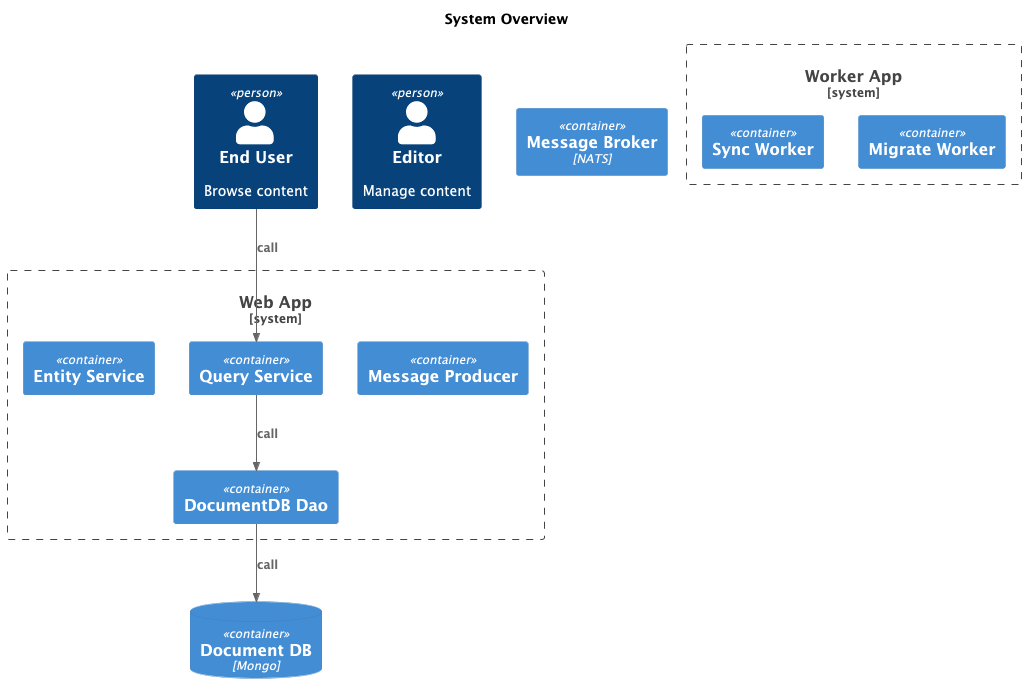

The diagram above was rendered by PlantUML. Its source (embedded in the PNG):
@startuml C4_Elements
!include ../../../C4-PlantUML/C4_Container.puml

title System Overview

Person(end_user, "End User", "Browse content")
Person(editor, "Editor", "Manage content")

System_Boundary(webApp,"Web App"){
    Container(entityService,"Entity Service")
    Container(queryService,"Query Service")
    Container(messageProducer,"Message Producer")
    Container(documentDbDao,"DocumentDB Dao")
}
System_Boundary(workApp, "Worker App"){
    Container(syncWorker,"Sync Worker")
    Container(migrateWorker,"Migrate Worker")
}

ContainerDb(documentDb, "Document DB", "Mongo", "")
Container(messageBroker, "Message Broker", "NATS", "")

'Rel(editor, entityService,"call","")
'Rel(entityService, messageProducer,"publish message","")
'Rel(messageProducer, messageBroker, "publish message","")
'Rel(messageBroker, syncWorker, "call","")
'Rel(syncWorker, queryService, "call","")
'Rel(syncWorker, documentDb, "access","")

Rel(end_user, queryService, "call","")
Rel(queryService, documentDbDao, "call","")
Rel(documentDbDao, documentDb, "call","")

@enduml